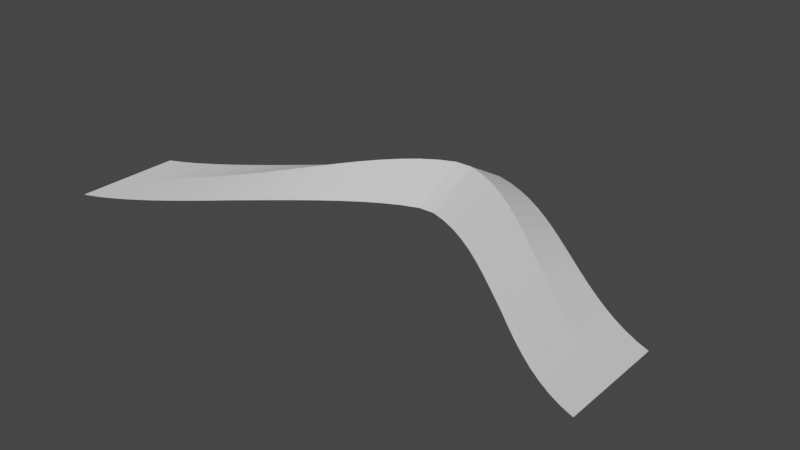# Source: untitled.blend  (saved by Blender 3.2.14; exported with 4.5.12 LTS)
import bpy
from mathutils import Matrix  # noqa: F401  (used for matrix-valued properties, if any)

bpy.ops.wm.read_factory_settings(use_empty=True)
scene = bpy.context.scene
scene.name = 'Scene'

# ---- world
world_world = bpy.data.worlds.new('World'); scene.world = world_world
world_world.use_nodes = True; world_world.node_tree.nodes.clear()
_N = world_world.node_tree.nodes; _L = world_world.node_tree.links
n0 = _N.new('ShaderNodeOutputWorld'); n0.name = 'World Output'; n0.location = (300, 300)
n1 = _N.new('ShaderNodeBackground'); n1.name = 'Background'; n1.location = (10, 300)
n1.inputs[0].default_value = (0.05088, 0.05088, 0.05088, 1.0)
_L.new(n1.outputs[0], n0.inputs[0])
n0.is_active_output = True
world_world.color = (0.05088, 0.05088, 0.05088)
world_world.use_sun_shadow = False
world_world.sun_shadow_jitter_overblur = 0.0

# ---- meshes
me_mesh_005 = bpy.data.meshes.new('Mesh.005')
me_mesh_005.from_pydata([(-75.0, 23.07, 8.366), (-71.37, 23.07, 6.92), (-67.62, 23.07, 5.039), (-63.77, 23.07, 2.74), (-59.81, 23.07, 0.04739), (-55.76, 23.07, -3.003), (-51.62, 23.07, -6.369), (-47.4, 23.07, -9.999), (-43.11, 23.07, -13.8), (-38.75, 23.07, -17.49), (-34.33, 23.07, -21.23), (-29.86, 23.07, -24.95), (-25.34, 23.07, -28.56), (-20.79, 23.07, -31.98), (-16.2, 23.07, -35.11), (-11.59, 23.07, -37.88), (-6.96, 23.07, -40.17), (-2.321, 23.07, -41.9), (2.321, 23.07, -41.9), (6.96, 23.07, -40.17), (11.59, 23.07, -37.88), (16.2, 23.07, -35.11), (20.79, 23.07, -31.98), (25.34, 23.07, -28.56), (29.86, 23.07, -24.95), (34.33, 23.07, -21.23), (38.75, 23.07, -17.49), (43.11, 23.07, -13.8), (47.4, 23.07, -9.999), (51.62, 23.07, -6.369), (55.76, 23.07, -3.003), (59.81, 23.07, 0.04739), (63.77, 23.07, 2.74), (67.62, 23.07, 5.039), (71.37, 23.07, 6.92), (75.0, 23.07, 8.366), (-75.0, 23.07, 8.366), (-71.37, 23.07, 6.92), (-67.62, 23.07, 5.039), (-63.77, 23.07, 2.74), (-59.81, 23.07, 0.04739), (-55.76, 23.07, -3.003), (-51.62, 23.07, -6.369), (-47.4, 23.07, -9.999), (-43.11, 23.07, -13.8), (-38.75, 23.07, -17.49), (-34.33, 23.07, -21.23), (-29.86, 23.07, -24.95), (-25.34, 23.07, -28.56), (-20.79, 23.07, -31.98), (-16.2, 23.07, -35.11), (-11.59, 23.07, -37.88), (-6.96, 23.07, -40.17), (-2.321, 23.07, -41.9), (2.321, 23.07, -41.9), (6.96, 23.07, -40.17), (11.59, 23.07, -37.88), (16.2, 23.07, -35.11), (20.79, 23.07, -31.98), (25.34, 23.07, -28.56), (29.86, 23.07, -24.95), (34.33, 23.07, -21.23), (38.75, 23.07, -17.49), (43.11, 23.07, -13.8), (47.4, 23.07, -9.999), (51.62, 23.07, -6.369), (55.76, 23.07, -3.003), (59.81, 23.07, 0.04739), (63.77, 23.07, 2.74), (67.62, 23.07, 5.039), (71.37, 23.07, 6.92), (75.0, 23.07, 8.366), (29.86, 23.07, -54.44), (25.34, 23.07, -58.04), (-29.86, 23.07, -54.44), (-34.33, 23.07, -50.69), (34.33, 23.07, -50.69), (-25.34, 23.07, -58.04), (38.75, 23.07, -46.88), (-20.79, 23.07, -61.41), (43.11, 23.07, -43.08), (-16.2, 23.07, -64.48), (-71.37, 23.07, -22.05), (-75.0, 23.07, -20.41), (47.4, 23.07, -39.35), (-11.59, 23.07, -67.14), (-67.62, 23.07, -24.1), (51.62, 23.07, -35.78), (-6.96, 23.07, -69.31), (-63.77, 23.07, -26.53), (55.76, 23.07, -32.42), (-2.321, 23.07, -70.92), (-59.81, 23.07, -29.32), (59.81, 23.07, -29.32), (2.321, 23.07, -70.92), (-55.76, 23.07, -32.42), (63.77, 23.07, -26.53), (6.96, 23.07, -69.31), (-51.62, 23.07, -35.78), (67.62, 23.07, -24.1), (11.59, 23.07, -67.14), (-47.4, 23.07, -39.35), (71.37, 23.07, -22.05), (16.2, 23.07, -64.48), (-43.11, 23.07, -43.08), (75.0, 23.07, -20.41), (20.79, 23.07, -61.41), (-38.75, 23.07, -46.88), (29.86, 28.02, -40.68), (-29.86, 28.02, -40.68), (34.33, 27.27, -37.02), (-25.34, 28.73, -44.25), (38.75, 26.54, -33.33), (-20.79, 29.36, -47.62), (43.11, 25.83, -29.68), (-16.2, 29.89, -50.71), (-71.37, 23.11, -8.835), (47.4, 25.2, -25.97), (-11.59, 30.3, -53.43), (-67.62, 23.27, -10.83), (51.62, 24.65, -22.41), (-6.96, 30.55, -55.68), (-63.77, 23.53, -13.22), (55.76, 24.23, -19.06), (-2.321, 30.65, -57.38), (-59.81, 23.92, -15.98), (59.81, 23.92, -15.98), (2.321, 30.65, -57.38), (-55.76, 24.23, -19.06), (63.77, 23.53, -13.22), (6.96, 30.55, -55.68), (-51.62, 24.65, -22.41), (67.62, 23.27, -10.83), (11.59, 30.3, -53.43), (-47.4, 25.2, -25.97), (71.37, 23.11, -8.835), (16.2, 29.89, -50.71), (-43.11, 25.83, -29.68), (75.0, 23.07, -7.272), (20.79, 29.36, -47.62), (-38.75, 26.54, -33.33), (25.34, 28.73, -44.25), (-34.33, 27.27, -37.02), (-75.0, 23.07, -7.272), (25.34, 17.4, -44.25), (-34.33, 18.86, -37.02), (-75.0, 23.07, -7.272), (29.86, 18.11, -40.68), (-29.86, 18.11, -40.68), (34.33, 18.86, -37.02), (-25.34, 17.4, -44.25), (38.75, 19.59, -33.33), (-20.79, 16.77, -47.62), (43.11, 20.3, -29.68), (-16.2, 16.24, -50.71), (-71.37, 23.02, -8.835), (47.4, 20.93, -25.97), (-11.59, 15.83, -53.43), (-67.62, 22.86, -10.83), (51.62, 21.48, -22.41), (-6.96, 15.58, -55.68), (-63.77, 22.6, -13.22), (55.76, 21.9, -19.06), (-2.321, 15.48, -57.38), (-59.81, 22.21, -15.98), (59.81, 22.21, -15.98), (2.321, 15.48, -57.38), (-55.76, 21.9, -19.06), (63.77, 22.6, -13.22), (6.96, 15.58, -55.68), (-51.62, 21.48, -22.41), (67.62, 22.86, -10.83), (11.59, 15.83, -53.43), (-47.4, 20.93, -25.97), (71.37, 23.02, -8.835), (16.2, 16.24, -50.71), (-43.11, 20.3, -29.68), (75.0, 23.07, -7.272), (20.79, 16.77, -47.62), (-38.75, 19.59, -33.33)], [], [(141, 59, 60, 108), (142, 46, 47, 109), (108, 60, 61, 110), (109, 47, 48, 111), (110, 61, 62, 112), (111, 48, 49, 113), (112, 62, 63, 114), (113, 49, 50, 115), (143, 36, 37, 116), (114, 63, 64, 117), (115, 50, 51, 118), (116, 37, 38, 119), (117, 64, 65, 120), (118, 51, 52, 121), (119, 38, 39, 122), (120, 65, 66, 123), (121, 52, 53, 124), (122, 39, 40, 125), (123, 66, 67, 126), (124, 53, 54, 127), (125, 40, 41, 128), (126, 67, 68, 129), (127, 54, 55, 130), (128, 41, 42, 131), (129, 68, 69, 132), (130, 55, 56, 133), (131, 42, 43, 134), (132, 69, 70, 135), (133, 56, 57, 136), (134, 43, 44, 137), (135, 70, 71, 138), (136, 57, 58, 139), (137, 44, 45, 140), (139, 58, 59, 141), (140, 45, 46, 142), (179, 107, 75, 145), (178, 106, 73, 144), (176, 104, 107, 179), (175, 103, 106, 178), (174, 102, 105, 177), (173, 101, 104, 176), (172, 100, 103, 175), (171, 99, 102, 174), (170, 98, 101, 173), (169, 97, 100, 172), (168, 96, 99, 171), (167, 95, 98, 170), (166, 94, 97, 169), (165, 93, 96, 168), (164, 92, 95, 167), (163, 91, 94, 166), (162, 90, 93, 165), (161, 89, 92, 164), (160, 88, 91, 163), (159, 87, 90, 162), (158, 86, 89, 161), (157, 85, 88, 160), (156, 84, 87, 159), (155, 82, 86, 158), (154, 81, 85, 157), (153, 80, 84, 156), (146, 83, 82, 155), (152, 79, 81, 154), (151, 78, 80, 153), (150, 77, 79, 152), (149, 76, 78, 151), (148, 74, 77, 150), (147, 72, 76, 149), (145, 75, 74, 148), (144, 73, 72, 147), (107, 140, 142, 75), (106, 139, 141, 73), (104, 137, 140, 107), (103, 136, 139, 106), (102, 135, 138, 105), (101, 134, 137, 104), (100, 133, 136, 103), (99, 132, 135, 102), (98, 131, 134, 101), (97, 130, 133, 100), (96, 129, 132, 99), (95, 128, 131, 98), (94, 127, 130, 97), (93, 126, 129, 96), (92, 125, 128, 95), (91, 124, 127, 94), (90, 123, 126, 93), (89, 122, 125, 92), (88, 121, 124, 91), (87, 120, 123, 90), (86, 119, 122, 89), (85, 118, 121, 88), (84, 117, 120, 87), (82, 116, 119, 86), (81, 115, 118, 85), (80, 114, 117, 84), (83, 143, 116, 82), (79, 113, 115, 81), (78, 112, 114, 80), (77, 111, 113, 79), (76, 110, 112, 78), (74, 109, 111, 77), (72, 108, 110, 76), (75, 142, 109, 74), (73, 141, 108, 72), (23, 144, 147, 24), (10, 145, 148, 11), (24, 147, 149, 25), (11, 148, 150, 12), (25, 149, 151, 26), (12, 150, 152, 13), (26, 151, 153, 27), (13, 152, 154, 14), (0, 146, 155, 1), (27, 153, 156, 28), (14, 154, 157, 15), (1, 155, 158, 2), (28, 156, 159, 29), (15, 157, 160, 16), (2, 158, 161, 3), (29, 159, 162, 30), (16, 160, 163, 17), (3, 161, 164, 4), (30, 162, 165, 31), (17, 163, 166, 18), (4, 164, 167, 5), (31, 165, 168, 32), (18, 166, 169, 19), (5, 167, 170, 6), (32, 168, 171, 33), (19, 169, 172, 20), (6, 170, 173, 7), (33, 171, 174, 34), (20, 172, 175, 21), (7, 173, 176, 8), (34, 174, 177, 35), (21, 175, 178, 22), (8, 176, 179, 9), (22, 178, 144, 23), (9, 179, 145, 10)])
me_mesh_005.polygons.foreach_set('use_smooth', [True] * 140)
_k = set([(1, 155), (2, 158), (3, 161), (4, 164), (5, 167), (6, 170), (7, 173), (8, 176), (9, 179), (10, 145), (11, 148), (12, 150), (13, 152), (14, 154), (17, 163), (18, 166), (21, 175), (22, 178), (23, 144), (24, 147), (25, 149), (26, 151), (27, 153), (28, 156), (29, 159), (30, 162), (31, 165), (32, 168), (33, 171), (34, 174), (37, 116), (38, 119), (39, 122), (40, 125), (41, 128), (42, 131), (43, 134), (44, 137), (45, 140), (46, 142), (47, 109), (48, 111), (49, 113), (50, 115), (53, 124), (54, 127), (57, 136), (58, 139), (59, 141), (60, 108), (61, 110), (62, 112), (63, 114), (64, 117), (65, 120), (66, 123), (67, 126), (68, 129), (69, 132), (70, 135), (72, 73), (72, 76), (72, 108), (72, 147), (73, 106), (73, 141), (73, 144), (74, 75), (74, 77), (74, 109), (74, 148), (75, 107), (75, 142), (75, 145), (76, 78), (76, 110), (76, 149), (77, 79), (77, 111), (77, 150), (78, 80), (78, 112), (78, 151), (79, 81), (79, 113), (79, 152), (80, 84), (80, 114), (80, 153), (81, 85), (81, 115), (81, 154), (82, 83), (82, 86), (82, 116), (82, 155), (84, 87), (84, 117), (84, 156), (85, 88), (85, 118), (85, 157), (86, 89), (86, 119), (86, 158), (87, 90), (87, 120), (87, 159), (88, 91), (88, 121), (88, 160), (89, 92), (89, 122), (89, 161), (90, 93), (90, 123), (90, 162), (91, 94), (91, 124), (91, 163), (92, 95), (92, 125), (92, 164), (93, 96), (93, 126), (93, 165), (94, 97), (94, 127), (94, 166), (95, 98), (95, 128), (95, 167), (96, 99), (96, 129), (96, 168), (97, 100), (97, 130), (97, 169), (98, 101), (98, 131), (98, 170), (99, 102), (99, 132), (99, 171), (100, 103), (100, 133), (100, 172), (101, 104), (101, 134), (101, 173), (102, 105), (102, 135), (102, 174), (103, 106), (103, 136), (103, 175), (104, 107), (104, 137), (104, 176), (106, 139), (106, 178), (107, 140), (107, 179), (108, 110), (108, 141), (109, 111), (109, 142), (110, 112), (111, 113), (112, 114), (113, 115), (114, 117), (115, 118), (117, 120), (118, 121), (119, 122), (120, 123), (121, 124), (122, 125), (123, 126), (124, 127), (125, 128), (126, 129), (127, 130), (128, 131), (129, 132), (130, 133), (131, 134), (133, 136), (134, 137), (136, 139), (137, 140), (139, 141), (140, 142), (144, 147), (144, 178), (145, 148), (145, 179), (147, 149), (148, 150), (149, 151), (150, 152), (151, 153), (152, 154), (153, 156), (154, 157), (156, 159), (157, 160), (158, 161), (159, 162), (160, 163), (161, 164), (162, 165), (163, 166), (164, 167), (165, 168), (166, 169), (167, 170), (168, 171), (169, 172), (170, 173), (172, 175), (173, 176), (175, 178), (176, 179)])
me_mesh_005.attributes.new('sharp_edge', 'BOOLEAN', 'EDGE').data.foreach_set('value', [ (min(e.vertices), max(e.vertices)) in _k for e in me_mesh_005.edges])
_uv = me_mesh_005.uv_layers.new(name='UVMap')
_uv.uv.foreach_set('vector', [0.4286, 0.3119, 0.4013, 0.06352, 0.3806, 0.05473, 0.4111, 0.3045, 0.6024, 0.2972, 0.6353, 0.04569, 0.6143, 0.05301, 0.5837, 0.3031, 0.4111, 0.3045, 0.3806, 0.05473, 0.3596, 0.04719, 0.3924, 0.2986, 0.5837, 0.3031, 0.6143, 0.05301, 0.5936, 0.0616, 0.5662, 0.3105, 0.3924, 0.2986, 0.3596, 0.04719, 0.3387, 0.04046, 0.3728, 0.2941, 0.5662, 0.3105, 0.5936, 0.0616, 0.5735, 0.07198, 0.5503, 0.3194, 0.3728, 0.2941, 0.3387, 0.04046, 0.318, 0.0342, 0.3527, 0.2902, 0.5503, 0.3194, 0.5735, 0.07198, 0.5545, 0.08442, 0.536, 0.3295, 0.7842, 0.2816, 0.8136, 0.02946, 0.8003, 0.01495, 0.7706, 0.2704, 0.3527, 0.2902, 0.318, 0.0342, 0.2974, 0.0245, 0.3321, 0.284, 0.536, 0.3295, 0.5545, 0.08442, 0.5365, 0.09898, 0.5234, 0.3403, 0.7706, 0.2704, 0.8003, 0.01495, 0.7859, 0.006173, 0.7556, 0.265, 0.3321, 0.284, 0.2974, 0.0245, 0.2777, 0.01547, 0.3117, 0.2777, 0.5234, 0.3403, 0.5365, 0.09898, 0.5199, 0.1151, 0.5121, 0.3515, 0.7556, 0.265, 0.7859, 0.006173, 0.7704, 0.002628, 0.7393, 0.2641, 0.3117, 0.2777, 0.2777, 0.01547, 0.2589, 0.008252, 0.292, 0.2718, 0.5121, 0.3515, 0.5199, 0.1151, 0.5043, 0.1319, 0.5021, 0.3625, 0.7393, 0.2641, 0.7704, 0.002628, 0.7538, 0.0035, 0.7217, 0.2665, 0.292, 0.2718, 0.2589, 0.008252, 0.2412, 0.003693, 0.2732, 0.267, 0.5021, 0.3625, 0.5043, 0.1319, 0.4901, 0.1338, 0.4926, 0.3625, 0.7217, 0.2665, 0.7538, 0.0035, 0.7361, 0.007856, 0.7029, 0.2711, 0.2732, 0.267, 0.2412, 0.003693, 0.2246, 0.002628, 0.2556, 0.2644, 0.4926, 0.3625, 0.4901, 0.1338, 0.4747, 0.1173, 0.4826, 0.3518, 0.7029, 0.2711, 0.7361, 0.007856, 0.7174, 0.01486, 0.6832, 0.2769, 0.2556, 0.2644, 0.2246, 0.002628, 0.2091, 0.00599, 0.2393, 0.2651, 0.4826, 0.3518, 0.4747, 0.1173, 0.4581, 0.1012, 0.4714, 0.341, 0.6832, 0.2769, 0.7174, 0.01486, 0.6976, 0.02367, 0.6628, 0.283, 0.2393, 0.2651, 0.2091, 0.00599, 0.1947, 0.01459, 0.2244, 0.2703, 0.4714, 0.341, 0.4581, 0.1012, 0.4403, 0.08661, 0.4587, 0.3305, 0.6628, 0.283, 0.6976, 0.02367, 0.677, 0.03315, 0.6422, 0.289, 0.2244, 0.2703, 0.1947, 0.01459, 0.1814, 0.02894, 0.2107, 0.2813, 0.4587, 0.3305, 0.4403, 0.08661, 0.4213, 0.07406, 0.4445, 0.3206, 0.6422, 0.289, 0.677, 0.03315, 0.6563, 0.03918, 0.622, 0.2928, 0.4445, 0.3206, 0.4213, 0.07406, 0.4013, 0.06352, 0.4286, 0.3119, 0.622, 0.2928, 0.6563, 0.03918, 0.6353, 0.04569, 0.6024, 0.2972, 0.622, 0.7059, 0.5948, 0.4994, 0.5774, 0.4994, 0.6024, 0.7014, 0.4445, 0.6806, 0.46, 0.5003, 0.4476, 0.5005, 0.4286, 0.6895, 0.6421, 0.7098, 0.6135, 0.4994, 0.5948, 0.4994, 0.622, 0.7059, 0.4588, 0.6705, 0.4708, 0.5001, 0.46, 0.5003, 0.4445, 0.6806, 0.2243, 0.7296, 0.2487, 0.5001, 0.2339, 0.5, 0.2106, 0.7184, 0.6628, 0.716, 0.633, 0.4994, 0.6135, 0.4994, 0.6421, 0.7098, 0.4715, 0.6597, 0.4799, 0.4999, 0.4708, 0.5001, 0.4588, 0.6705, 0.2392, 0.735, 0.2652, 0.5002, 0.2487, 0.5001, 0.2243, 0.7296, 0.6831, 0.7223, 0.6531, 0.4995, 0.633, 0.4994, 0.6628, 0.716, 0.4827, 0.6485, 0.4877, 0.4997, 0.4799, 0.4999, 0.4715, 0.6597, 0.2555, 0.7359, 0.2831, 0.5003, 0.2652, 0.5002, 0.2392, 0.735, 0.7028, 0.7282, 0.6731, 0.4996, 0.6531, 0.4995, 0.6831, 0.7223, 0.4927, 0.6375, 0.4944, 0.4994, 0.4877, 0.4997, 0.4827, 0.6485, 0.2732, 0.7335, 0.3021, 0.5004, 0.2831, 0.5003, 0.2555, 0.7359, 0.7216, 0.733, 0.6928, 0.4996, 0.6731, 0.4996, 0.7028, 0.7282, 0.5023, 0.6375, 0.5004, 0.5006, 0.4944, 0.4994, 0.4927, 0.6375, 0.2919, 0.7289, 0.3217, 0.5004, 0.3021, 0.5004, 0.2732, 0.7335, 0.7392, 0.7356, 0.7117, 0.4997, 0.6928, 0.4996, 0.7216, 0.733, 0.5123, 0.6482, 0.5071, 0.5003, 0.5004, 0.5006, 0.5023, 0.6375, 0.3116, 0.7231, 0.3418, 0.5005, 0.3217, 0.5004, 0.2919, 0.7289, 0.7556, 0.7349, 0.7296, 0.4998, 0.7117, 0.4997, 0.7392, 0.7356, 0.5235, 0.659, 0.5149, 0.5001, 0.5071, 0.5003, 0.5123, 0.6482, 0.332, 0.717, 0.3618, 0.5006, 0.3418, 0.5005, 0.3116, 0.7231, 0.7705, 0.7297, 0.7461, 0.4999, 0.7296, 0.4998, 0.7556, 0.7349, 0.5361, 0.6695, 0.5241, 0.4999, 0.5149, 0.5001, 0.5235, 0.659, 0.3527, 0.711, 0.3813, 0.5006, 0.3618, 0.5006, 0.332, 0.717, 0.7841, 0.7187, 0.761, 0.5, 0.7461, 0.4999, 0.7705, 0.7297, 0.5504, 0.6794, 0.5348, 0.4997, 0.5241, 0.4999, 0.5361, 0.6695, 0.3728, 0.7072, 0.4, 0.5006, 0.3813, 0.5006, 0.3527, 0.711, 0.5663, 0.6881, 0.5473, 0.4995, 0.5348, 0.4997, 0.5504, 0.6794, 0.3924, 0.7028, 0.4175, 0.5006, 0.4, 0.5006, 0.3728, 0.7072, 0.5837, 0.6955, 0.5615, 0.4994, 0.5473, 0.4995, 0.5663, 0.6881, 0.4111, 0.6969, 0.4334, 0.5006, 0.4175, 0.5006, 0.3924, 0.7028, 0.6024, 0.7014, 0.5774, 0.4994, 0.5615, 0.4994, 0.5837, 0.6955, 0.4286, 0.6895, 0.4476, 0.5005, 0.4334, 0.5006, 0.4111, 0.6969, 0.5948, 0.4994, 0.622, 0.2928, 0.6024, 0.2972, 0.5774, 0.4994, 0.46, 0.5003, 0.4445, 0.3206, 0.4286, 0.3119, 0.4476, 0.5005, 0.6135, 0.4994, 0.6422, 0.289, 0.622, 0.2928, 0.5948, 0.4994, 0.4708, 0.5001, 0.4587, 0.3305, 0.4445, 0.3206, 0.46, 0.5003, 0.2487, 0.5001, 0.2244, 0.2703, 0.2107, 0.2813, 0.2339, 0.5, 0.633, 0.4994, 0.6628, 0.283, 0.6422, 0.289, 0.6135, 0.4994, 0.4799, 0.4999, 0.4714, 0.341, 0.4587, 0.3305, 0.4708, 0.5001, 0.2652, 0.5002, 0.2393, 0.2651, 0.2244, 0.2703, 0.2487, 0.5001, 0.6531, 0.4995, 0.6832, 0.2769, 0.6628, 0.283, 0.633, 0.4994, 0.4877, 0.4997, 0.4826, 0.3518, 0.4714, 0.341, 0.4799, 0.4999, 0.2831, 0.5003, 0.2556, 0.2644, 0.2393, 0.2651, 0.2652, 0.5002, 0.6731, 0.4996, 0.7029, 0.2711, 0.6832, 0.2769, 0.6531, 0.4995, 0.4944, 0.4994, 0.4926, 0.3625, 0.4826, 0.3518, 0.4877, 0.4997, 0.3021, 0.5004, 0.2732, 0.267, 0.2556, 0.2644, 0.2831, 0.5003, 0.6928, 0.4996, 0.7217, 0.2665, 0.7029, 0.2711, 0.6731, 0.4996, 0.5004, 0.5006, 0.5021, 0.3625, 0.4926, 0.3625, 0.4944, 0.4994, 0.3217, 0.5004, 0.292, 0.2718, 0.2732, 0.267, 0.3021, 0.5004, 0.7117, 0.4997, 0.7393, 0.2641, 0.7217, 0.2665, 0.6928, 0.4996, 0.5071, 0.5003, 0.5121, 0.3515, 0.5021, 0.3625, 0.5004, 0.5006, 0.3418, 0.5005, 0.3117, 0.2777, 0.292, 0.2718, 0.3217, 0.5004, 0.7296, 0.4998, 0.7556, 0.265, 0.7393, 0.2641, 0.7117, 0.4997, 0.5149, 0.5001, 0.5234, 0.3403, 0.5121, 0.3515, 0.5071, 0.5003, 0.3618, 0.5006, 0.3321, 0.284, 0.3117, 0.2777, 0.3418, 0.5005, 0.7461, 0.4999, 0.7706, 0.2704, 0.7556, 0.265, 0.7296, 0.4998, 0.5241, 0.4999, 0.536, 0.3295, 0.5234, 0.3403, 0.5149, 0.5001, 0.3813, 0.5006, 0.3527, 0.2902, 0.3321, 0.284, 0.3618, 0.5006, 0.761, 0.5, 0.7842, 0.2816, 0.7706, 0.2704, 0.7461, 0.4999, 0.5348, 0.4997, 0.5503, 0.3194, 0.536, 0.3295, 0.5241, 0.4999, 0.4, 0.5006, 0.3728, 0.2941, 0.3527, 0.2902, 0.3813, 0.5006, 0.5473, 0.4995, 0.5662, 0.3105, 0.5503, 0.3194, 0.5348, 0.4997, 0.4175, 0.5006, 0.3924, 0.2986, 0.3728, 0.2941, 0.4, 0.5006, 0.5615, 0.4994, 0.5837, 0.3031, 0.5662, 0.3105, 0.5473, 0.4995, 0.4334, 0.5006, 0.4111, 0.3045, 0.3924, 0.2986, 0.4175, 0.5006, 0.5774, 0.4994, 0.6024, 0.2972, 0.5837, 0.3031, 0.5615, 0.4994, 0.4476, 0.5005, 0.4286, 0.3119, 0.4111, 0.3045, 0.4334, 0.5006, 0.4012, 0.9384, 0.4286, 0.6895, 0.4111, 0.6969, 0.3806, 0.947, 0.6352, 0.9528, 0.6024, 0.7014, 0.5837, 0.6955, 0.6142, 0.9453, 0.3806, 0.947, 0.4111, 0.6969, 0.3924, 0.7028, 0.3595, 0.9543, 0.6142, 0.9453, 0.5837, 0.6955, 0.5663, 0.6881, 0.5935, 0.9365, 0.3595, 0.9543, 0.3924, 0.7028, 0.3728, 0.7072, 0.3385, 0.9608, 0.5935, 0.9365, 0.5663, 0.6881, 0.5504, 0.6794, 0.5735, 0.9259, 0.3385, 0.9608, 0.3728, 0.7072, 0.3527, 0.711, 0.3179, 0.9668, 0.5735, 0.9259, 0.5504, 0.6794, 0.5361, 0.6695, 0.5545, 0.9134, 0.8134, 0.9711, 0.7841, 0.7187, 0.7705, 0.7297, 0.8001, 0.9854, 0.3179, 0.9668, 0.3527, 0.711, 0.332, 0.717, 0.2973, 0.9763, 0.5545, 0.9134, 0.5361, 0.6695, 0.5235, 0.659, 0.5367, 0.8988, 0.8001, 0.9854, 0.7705, 0.7297, 0.7556, 0.7349, 0.7857, 0.994, 0.2973, 0.9763, 0.332, 0.717, 0.3116, 0.7231, 0.2775, 0.9851, 0.5367, 0.8988, 0.5235, 0.659, 0.5123, 0.6482, 0.5201, 0.8827, 0.7857, 0.994, 0.7556, 0.7349, 0.7392, 0.7356, 0.7702, 0.9974, 0.2775, 0.9851, 0.3116, 0.7231, 0.2919, 0.7289, 0.2587, 0.9921, 0.5201, 0.8827, 0.5123, 0.6482, 0.5023, 0.6375, 0.5048, 0.8662, 0.7702, 0.9974, 0.7392, 0.7356, 0.7216, 0.733, 0.7536, 0.9963, 0.2587, 0.9921, 0.2919, 0.7289, 0.2732, 0.7335, 0.241, 0.9965, 0.5048, 0.8662, 0.5023, 0.6375, 0.4927, 0.6375, 0.4905, 0.8681, 0.7536, 0.9963, 0.7216, 0.733, 0.7028, 0.7282, 0.7359, 0.9917, 0.241, 0.9965, 0.2732, 0.7335, 0.2555, 0.7359, 0.2244, 0.9974, 0.4905, 0.8681, 0.4927, 0.6375, 0.4827, 0.6485, 0.475, 0.8849, 0.7359, 0.9917, 0.7028, 0.7282, 0.6831, 0.7223, 0.7172, 0.9845, 0.2244, 0.9974, 0.2555, 0.7359, 0.2392, 0.735, 0.2089, 0.9938, 0.475, 0.8849, 0.4827, 0.6485, 0.4715, 0.6597, 0.4583, 0.901, 0.7172, 0.9845, 0.6831, 0.7223, 0.6628, 0.716, 0.6974, 0.9755, 0.2089, 0.9938, 0.2392, 0.735, 0.2243, 0.7296, 0.1945, 0.985, 0.4583, 0.901, 0.4715, 0.6597, 0.4588, 0.6705, 0.4404, 0.9156, 0.6974, 0.9755, 0.6628, 0.716, 0.6421, 0.7098, 0.6768, 0.9658, 0.1945, 0.985, 0.2243, 0.7296, 0.2106, 0.7184, 0.1812, 0.9705, 0.4404, 0.9156, 0.4588, 0.6705, 0.4445, 0.6806, 0.4213, 0.928, 0.6768, 0.9658, 0.6421, 0.7098, 0.622, 0.7059, 0.6562, 0.9595, 0.4213, 0.928, 0.4445, 0.6806, 0.4286, 0.6895, 0.4012, 0.9384, 0.6562, 0.9595, 0.622, 0.7059, 0.6024, 0.7014, 0.6352, 0.9528])
me_mesh_005.update()
me_mesh_005.normals_split_custom_set([tuple(v) for v in zip(*[iter([-0.177, 0.9325, 0.3149, -0.177, 0.9325, 0.3149, -0.177, 0.9325, 0.3149, -0.177, 0.9325, 0.3149, 0.149, 0.9496, 0.2759, 0.149, 0.9496, 0.2759, 0.149, 0.9496, 0.2759, 0.149, 0.9496, 0.2759, -0.149, 0.9496, 0.2759, -0.149, 0.9496, 0.2759, -0.149, 0.9496, 0.2759, -0.149, 0.9496, 0.2759, 0.177, 0.9325, 0.3149, 0.177, 0.9325, 0.3149, 0.177, 0.9325, 0.3149, 0.177, 0.9325, 0.3149, -0.1162, 0.9652, 0.2343, -0.1162, 0.9652, 0.2343, -0.1162, 0.9652, 0.2343, -0.1162, 0.9652, 0.2343, 0.1969, 0.916, 0.3496, 0.1969, 0.916, 0.3496, 0.1969, 0.916, 0.3496, 0.1969, 0.916, 0.3496, -0.08326, 0.9778, 0.1923, -0.08326, 0.9778, 0.1923, -0.08326, 0.9778, 0.1923, -0.08326, 0.9778, 0.1923, 0.2049, 0.9024, 0.3791, 0.2049, 0.9024, 0.3791, 0.2049, 0.9024, 0.3791, 0.2049, 0.9024, 0.3791, -0.005683, 1.0, -0.001085, -0.00602, 1.0, 0.00154, -0.00602, 1.0, 0.00154, -0.007808, 1.0, 0.0007944, -0.05958, 0.9866, 0.1518, -0.05958, 0.9866, 0.1518, -0.05958, 0.9866, 0.1518, -0.05958, 0.9866, 0.1518, 0.2004, 0.893, 0.403, 0.2004, 0.893, 0.403, 0.1925, 0.8899, 0.4136, 0.1897, 0.8919, 0.4105, -0.01878, 0.9998, -0.005354, -0.01634, 0.9998, 0.007898, -0.01634, 0.9998, 0.007898, -0.02308, 0.9997, 0.003813, -0.03463, 0.9927, 0.1154, -0.03463, 0.9927, 0.1154, -0.03463, 0.9927, 0.1154, -0.03463, 0.9927, 0.1154, 0.1897, 0.8919, 0.4105, 0.1925, 0.8899, 0.4136, 0.1652, 0.8891, 0.4269, 0.1669, 0.889, 0.4264, -0.02182, 0.9995, 0.02104, -0.02182, 0.9995, 0.02104, -0.02182, 0.9995, 0.02104, -0.02182, 0.9995, 0.02104, -0.01768, 0.9962, 0.08537, -0.01768, 0.9962, 0.08537, -0.01768, 0.9962, 0.08537, -0.01768, 0.9962, 0.08537, 0.1669, 0.889, 0.4264, 0.1652, 0.8891, 0.4269, 0.1503, 0.8891, 0.4323, 0.1503, 0.8891, 0.4323, -0.01983, 0.999, 0.04119, -0.01983, 0.999, 0.04119, -0.01983, 0.999, 0.04119, -0.01983, 0.999, 0.04119, -0.009085, 0.998, 0.06257, -0.009085, 0.998, 0.06257, -0.009085, 0.998, 0.06257, -0.009085, 0.998, 0.06257, 0.0, 0.898, 0.44, 0.0, 0.898, 0.44, 0.0, 0.898, 0.44, 0.0, 0.898, 0.44, 0.009085, 0.998, 0.06257, 0.009085, 0.998, 0.06257, 0.009085, 0.998, 0.06257, 0.009085, 0.998, 0.06257, 0.01983, 0.999, 0.04119, 0.01983, 0.999, 0.04119, 0.01983, 0.999, 0.04119, 0.01983, 0.999, 0.04119, -0.1503, 0.8891, 0.4323, -0.1503, 0.8891, 0.4323, -0.1652, 0.8891, 0.4269, -0.1669, 0.889, 0.4264, 0.01768, 0.9962, 0.08537, 0.01768, 0.9962, 0.08537, 0.01768, 0.9962, 0.08537, 0.01768, 0.9962, 0.08537, 0.02182, 0.9995, 0.02104, 0.02182, 0.9995, 0.02104, 0.02182, 0.9995, 0.02104, 0.02182, 0.9995, 0.02104, -0.1669, 0.889, 0.4264, -0.1652, 0.8891, 0.4269, -0.1925, 0.8899, 0.4136, -0.1897, 0.8919, 0.4105, 0.03463, 0.9927, 0.1154, 0.03463, 0.9927, 0.1154, 0.03463, 0.9927, 0.1154, 0.03463, 0.9927, 0.1154, 0.02307, 0.9997, 0.003813, 0.01634, 0.9998, 0.007898, 0.01634, 0.9998, 0.007898, 0.01877, 0.9998, -0.005354, -0.1897, 0.8919, 0.4105, -0.1925, 0.8899, 0.4136, -0.2004, 0.893, 0.403, -0.2004, 0.893, 0.403, 0.05958, 0.9866, 0.1518, 0.05958, 0.9866, 0.1518, 0.05958, 0.9866, 0.1518, 0.05958, 0.9866, 0.1518, 0.007782, 1.0, 0.0007538, 0.00602, 1.0, 0.00154, 0.00602, 1.0, 0.00154, 0.005683, 1.0, -0.001085, -0.2049, 0.9024, 0.3791, -0.2049, 0.9024, 0.3791, -0.2049, 0.9024, 0.3791, -0.2049, 0.9024, 0.3791, 0.08326, 0.9778, 0.1923, 0.08326, 0.9778, 0.1923, 0.08326, 0.9778, 0.1923, 0.08326, 0.9778, 0.1923, -0.1969, 0.916, 0.3496, -0.1969, 0.916, 0.3496, -0.1969, 0.916, 0.3496, -0.1969, 0.916, 0.3496, 0.1162, 0.9652, 0.2343, 0.1162, 0.9652, 0.2343, 0.1162, 0.9652, 0.2343, 0.1162, 0.9652, 0.2343, -0.2968, -0.9191, -0.2593, -0.2968, -0.9191, -0.2593, -0.2968, -0.9191, -0.2593, -0.2968, -0.9191, -0.2593, 0.3374, -0.8637, -0.3744, 0.3374, -0.8637, -0.3744, 0.3374, -0.8637, -0.3744, 0.3374, -0.8637, -0.3744, -0.2617, -0.9402, -0.2178, -0.2617, -0.9402, -0.2178, -0.2617, -0.9402, -0.2178, -0.2617, -0.9402, -0.2178, 0.3225, -0.8546, -0.407, 0.3225, -0.8546, -0.407, 0.3225, -0.8546, -0.407, 0.3225, -0.8546, -0.407, 0.007807, -1.0, 0.0007951, 0.007468, -1.0, -0.001835, 0.007468, -1.0, -0.001835, 0.005657, -1.0, -0.001125, -0.2233, -0.9588, -0.1755, -0.2233, -0.9588, -0.1755, -0.2233, -0.9588, -0.1755, -0.2233, -0.9588, -0.1755, 0.2914, -0.8516, -0.4358, 0.2914, -0.8516, -0.4358, 0.2914, -0.8516, -0.4358, 0.2914, -0.8516, -0.4358, 0.02308, -0.9997, 0.003813, 0.02551, -0.9996, -0.00943, 0.02551, -0.9996, -0.00943, 0.01878, -0.9998, -0.005354, -0.1772, -0.9748, -0.1355, -0.1772, -0.9748, -0.1355, -0.1772, -0.9748, -0.1355, -0.1772, -0.9748, -0.1355, 0.2435, -0.854, -0.4597, 0.2435, -0.854, -0.4597, 0.2435, -0.854, -0.4597, 0.2435, -0.854, -0.4597, 0.05037, -0.9984, -0.02517, 0.05037, -0.9984, -0.02517, 0.05037, -0.9984, -0.02517, 0.05037, -0.9984, -0.02517, -0.1333, -0.9859, -0.1014, -0.1333, -0.9859, -0.1014, -0.1333, -0.9859, -0.1014, -0.1333, -0.9859, -0.1014, 0.1791, -0.8604, -0.4771, 0.1791, -0.8604, -0.4771, 0.1791, -0.8604, -0.4771, 0.1791, -0.8604, -0.4771, 0.08255, -0.9954, -0.04927, 0.08255, -0.9954, -0.04927, 0.08255, -0.9954, -0.04927, 0.08255, -0.9954, -0.04927, -0.09501, -0.9927, -0.07477, -0.09501, -0.9927, -0.07477, -0.09501, -0.9927, -0.07477, -0.09501, -0.9927, -0.07477, 0.0, -0.8725, -0.4886, 0.0, -0.8725, -0.4886, 0.0, -0.8725, -0.4886, 0.0, -0.8725, -0.4886, 0.09501, -0.9927, -0.07477, 0.09501, -0.9927, -0.07477, 0.09501, -0.9927, -0.07477, 0.09501, -0.9927, -0.07477, -0.08255, -0.9954, -0.04927, -0.08255, -0.9954, -0.04927, -0.08255, -0.9954, -0.04927, -0.08255, -0.9954, -0.04927, -0.1791, -0.8604, -0.4771, -0.1791, -0.8604, -0.4771, -0.1791, -0.8604, -0.4771, -0.1791, -0.8604, -0.4771, 0.1333, -0.9859, -0.1014, 0.1333, -0.9859, -0.1014, 0.1333, -0.9859, -0.1014, 0.1333, -0.9859, -0.1014, -0.05037, -0.9984, -0.02517, -0.05037, -0.9984, -0.02517, -0.05037, -0.9984, -0.02517, -0.05037, -0.9984, -0.02517, -0.2435, -0.854, -0.4597, -0.2435, -0.854, -0.4597, -0.2435, -0.854, -0.4597, -0.2435, -0.854, -0.4597, 0.1772, -0.9748, -0.1355, 0.1772, -0.9748, -0.1355, 0.1772, -0.9748, -0.1355, 0.1772, -0.9748, -0.1355, -0.01878, -0.9998, -0.005353, -0.02551, -0.9996, -0.00943, -0.02551, -0.9996, -0.00943, -0.02308, -0.9997, 0.003814, -0.2914, -0.8516, -0.4358, -0.2914, -0.8516, -0.4358, -0.2914, -0.8516, -0.4358, -0.2914, -0.8516, -0.4358, 0.2233, -0.9588, -0.1755, 0.2233, -0.9588, -0.1755, 0.2233, -0.9588, -0.1755, 0.2233, -0.9588, -0.1755, -0.005657, -1.0, -0.001125, -0.007467, -1.0, -0.001836, -0.007467, -1.0, -0.001836, -0.007808, -1.0, 0.0007945, -0.3225, -0.8546, -0.407, -0.3225, -0.8546, -0.407, -0.3225, -0.8546, -0.407, -0.3225, -0.8546, -0.407, 0.2617, -0.9402, -0.2178, 0.2617, -0.9402, -0.2178, 0.2617, -0.9402, -0.2178, 0.2617, -0.9402, -0.2178, -0.3374, -0.8637, -0.3744, -0.3374, -0.8637, -0.3744, -0.3374, -0.8637, -0.3744, -0.3374, -0.8637, -0.3744, 0.2968, -0.9191, -0.2593, 0.2968, -0.9191, -0.2593, 0.2968, -0.9191, -0.2593, 0.2968, -0.9191, -0.2593, -0.3374, -0.8784, -0.3384, -0.3374, -0.8784, -0.3384, -0.3374, -0.8784, -0.3384, -0.3374, -0.8784, -0.3384, 0.3232, -0.8976, -0.2997, 0.3232, -0.8976, -0.2997, 0.3232, -0.8976, -0.2997, 0.3232, -0.8976, -0.2997, -0.3232, -0.8976, -0.2997, -0.3232, -0.8976, -0.2997, -0.3232, -0.8976, -0.2997, -0.3232, -0.8976, -0.2997, 0.3374, -0.8784, -0.3384, 0.3374, -0.8784, -0.3384, 0.3374, -0.8784, -0.3384, 0.3374, -0.8784, -0.3384, -0.2968, 0.9191, -0.2593, -0.2968, 0.9191, -0.2593, -0.2968, 0.9191, -0.2593, -0.2968, 0.9191, -0.2593, 0.3374, 0.8637, -0.3744, 0.3374, 0.8637, -0.3744, 0.3374, 0.8637, -0.3744, 0.3374, 0.8637, -0.3744, -0.2617, 0.9402, -0.2178, -0.2617, 0.9402, -0.2178, -0.2617, 0.9402, -0.2178, -0.2617, 0.9402, -0.2178, 0.3225, 0.8546, -0.407, 0.3225, 0.8546, -0.407, 0.3225, 0.8546, -0.407, 0.3225, 0.8546, -0.407, 0.007467, 1.0, -0.001836, 0.007782, 1.0, 0.0007538, 0.005683, 1.0, -0.001085, 0.007467, 1.0, -0.001836, -0.2233, 0.9588, -0.1755, -0.2233, 0.9588, -0.1755, -0.2233, 0.9588, -0.1755, -0.2233, 0.9588, -0.1755, 0.2914, 0.8516, -0.4358, 0.2914, 0.8516, -0.4358, 0.2914, 0.8516, -0.4358, 0.2914, 0.8516, -0.4358, 0.02551, 0.9996, -0.00943, 0.02307, 0.9997, 0.003813, 0.01877, 0.9998, -0.005354, 0.02551, 0.9996, -0.00943, -0.1772, 0.9748, -0.1355, -0.1772, 0.9748, -0.1355, -0.1772, 0.9748, -0.1355, -0.1772, 0.9748, -0.1355, 0.2435, 0.854, -0.4597, 0.2435, 0.854, -0.4597, 0.2435, 0.854, -0.4597, 0.2435, 0.854, -0.4597, 0.05037, 0.9984, -0.02517, 0.05037, 0.9984, -0.02517, 0.05037, 0.9984, -0.02517, 0.05037, 0.9984, -0.02517, -0.1333, 0.9859, -0.1014, -0.1333, 0.9859, -0.1014, -0.1333, 0.9859, -0.1014, -0.1333, 0.9859, -0.1014, 0.1791, 0.8604, -0.4771, 0.1791, 0.8604, -0.4771, 0.1791, 0.8604, -0.4771, 0.1791, 0.8604, -0.4771, 0.08255, 0.9954, -0.04927, 0.08255, 0.9954, -0.04927, 0.08255, 0.9954, -0.04927, 0.08255, 0.9954, -0.04927, -0.09501, 0.9927, -0.07477, -0.09501, 0.9927, -0.07477, -0.09501, 0.9927, -0.07477, -0.09501, 0.9927, -0.07477, 0.0, 0.8725, -0.4886, 0.0, 0.8725, -0.4886, 0.0, 0.8725, -0.4886, 0.0, 0.8725, -0.4886, 0.09501, 0.9927, -0.07477, 0.09501, 0.9927, -0.07477, 0.09501, 0.9927, -0.07477, 0.09501, 0.9927, -0.07477, -0.08255, 0.9954, -0.04927, -0.08255, 0.9954, -0.04927, -0.08255, 0.9954, -0.04927, -0.08255, 0.9954, -0.04927, -0.1791, 0.8604, -0.4771, -0.1791, 0.8604, -0.4771, -0.1791, 0.8604, -0.4771, -0.1791, 0.8604, -0.4771, 0.1333, 0.9859, -0.1014, 0.1333, 0.9859, -0.1014, 0.1333, 0.9859, -0.1014, 0.1333, 0.9859, -0.1014, -0.05037, 0.9984, -0.02517, -0.05037, 0.9984, -0.02517, -0.05037, 0.9984, -0.02517, -0.05037, 0.9984, -0.02517, -0.2435, 0.854, -0.4597, -0.2435, 0.854, -0.4597, -0.2435, 0.854, -0.4597, -0.2435, 0.854, -0.4597, 0.1772, 0.9748, -0.1355, 0.1772, 0.9748, -0.1355, 0.1772, 0.9748, -0.1355, 0.1772, 0.9748, -0.1355, -0.02551, 0.9996, -0.009429, -0.01878, 0.9998, -0.005354, -0.02308, 0.9997, 0.003813, -0.02551, 0.9996, -0.009429, -0.2914, 0.8516, -0.4358, -0.2914, 0.8516, -0.4358, -0.2914, 0.8516, -0.4358, -0.2914, 0.8516, -0.4358, 0.2233, 0.9588, -0.1755, 0.2233, 0.9588, -0.1755, 0.2233, 0.9588, -0.1755, 0.2233, 0.9588, -0.1755, -0.007467, 1.0, -0.001835, -0.005683, 1.0, -0.001085, -0.007808, 1.0, 0.0007944, -0.007467, 1.0, -0.001835, -0.3225, 0.8546, -0.407, -0.3225, 0.8546, -0.407, -0.3225, 0.8546, -0.407, -0.3225, 0.8546, -0.407, 0.2617, 0.9402, -0.2178, 0.2617, 0.9402, -0.2178, 0.2617, 0.9402, -0.2178, 0.2617, 0.9402, -0.2178, -0.3374, 0.8637, -0.3744, -0.3374, 0.8637, -0.3744, -0.3374, 0.8637, -0.3744, -0.3374, 0.8637, -0.3744, 0.2968, 0.9191, -0.2593, 0.2968, 0.9191, -0.2593, 0.2968, 0.9191, -0.2593, 0.2968, 0.9191, -0.2593, -0.3374, 0.8784, -0.3384, -0.3374, 0.8784, -0.3384, -0.3374, 0.8784, -0.3384, -0.3374, 0.8784, -0.3384, 0.3232, 0.8976, -0.2997, 0.3232, 0.8976, -0.2997, 0.3232, 0.8976, -0.2997, 0.3232, 0.8976, -0.2997, -0.3232, 0.8976, -0.2997, -0.3232, 0.8976, -0.2997, -0.3232, 0.8976, -0.2997, -0.3232, 0.8976, -0.2997, 0.3374, 0.8784, -0.3384, 0.3374, 0.8784, -0.3384, 0.3374, 0.8784, -0.3384, 0.3374, 0.8784, -0.3384, -0.177, -0.9325, 0.3149, -0.177, -0.9325, 0.3149, -0.177, -0.9325, 0.3149, -0.177, -0.9325, 0.3149, 0.149, -0.9496, 0.2759, 0.149, -0.9496, 0.2759, 0.149, -0.9496, 0.2759, 0.149, -0.9496, 0.2759, -0.149, -0.9496, 0.2759, -0.149, -0.9496, 0.2759, -0.149, -0.9496, 0.2759, -0.149, -0.9496, 0.2759, 0.177, -0.9325, 0.3149, 0.177, -0.9325, 0.3149, 0.177, -0.9325, 0.3149, 0.177, -0.9325, 0.3149, -0.1162, -0.9652, 0.2343, -0.1162, -0.9652, 0.2343, -0.1162, -0.9652, 0.2343, -0.1162, -0.9652, 0.2343, 0.1969, -0.916, 0.3496, 0.1969, -0.916, 0.3496, 0.1969, -0.916, 0.3496, 0.1969, -0.916, 0.3496, -0.08326, -0.9778, 0.1923, -0.08326, -0.9778, 0.1923, -0.08326, -0.9778, 0.1923, -0.08326, -0.9778, 0.1923, 0.2049, -0.9024, 0.3791, 0.2049, -0.9024, 0.3791, 0.2049, -0.9024, 0.3791, 0.2049, -0.9024, 0.3791, -0.006019, -1.0, 0.001541, -0.005657, -1.0, -0.001125, -0.007808, -1.0, 0.0007945, -0.006019, -1.0, 0.001541, -0.05958, -0.9866, 0.1518, -0.05958, -0.9866, 0.1518, -0.05958, -0.9866, 0.1518, -0.05958, -0.9866, 0.1518, 0.2004, -0.893, 0.403, 0.2004, -0.893, 0.403, 0.1897, -0.8919, 0.4105, 0.1925, -0.8899, 0.4136, -0.01634, -0.9998, 0.007899, -0.01878, -0.9998, -0.005353, -0.02308, -0.9997, 0.003814, -0.01634, -0.9998, 0.007899, -0.03463, -0.9927, 0.1154, -0.03463, -0.9927, 0.1154, -0.03463, -0.9927, 0.1154, -0.03463, -0.9927, 0.1154, 0.1925, -0.8899, 0.4136, 0.1897, -0.8919, 0.4105, 0.1669, -0.889, 0.4264, 0.1652, -0.8891, 0.4269, -0.02182, -0.9995, 0.02104, -0.02182, -0.9995, 0.02104, -0.02182, -0.9995, 0.02104, -0.02182, -0.9995, 0.02104, -0.01768, -0.9962, 0.08537, -0.01768, -0.9962, 0.08537, -0.01768, -0.9962, 0.08537, -0.01768, -0.9962, 0.08537, 0.1652, -0.8891, 0.4269, 0.1669, -0.889, 0.4264, 0.1503, -0.8891, 0.4323, 0.1503, -0.8891, 0.4323, -0.01983, -0.999, 0.04119, -0.01983, -0.999, 0.04119, -0.01983, -0.999, 0.04119, -0.01983, -0.999, 0.04119, -0.009085, -0.998, 0.06257, -0.009085, -0.998, 0.06257, -0.009085, -0.998, 0.06257, -0.009085, -0.998, 0.06257, 0.0, -0.898, 0.44, 0.0, -0.898, 0.44, 0.0, -0.898, 0.44, 0.0, -0.898, 0.44, 0.009085, -0.998, 0.06257, 0.009085, -0.998, 0.06257, 0.009085, -0.998, 0.06257, 0.009085, -0.998, 0.06257, 0.01983, -0.999, 0.04119, 0.01983, -0.999, 0.04119, 0.01983, -0.999, 0.04119, 0.01983, -0.999, 0.04119, -0.1503, -0.8891, 0.4323, -0.1503, -0.8891, 0.4323, -0.1669, -0.889, 0.4264, -0.1652, -0.8891, 0.4269, 0.01768, -0.9962, 0.08537, 0.01768, -0.9962, 0.08537, 0.01768, -0.9962, 0.08537, 0.01768, -0.9962, 0.08537, 0.02182, -0.9995, 0.02104, 0.02182, -0.9995, 0.02104, 0.02182, -0.9995, 0.02104, 0.02182, -0.9995, 0.02104, -0.1652, -0.8891, 0.4269, -0.1669, -0.889, 0.4264, -0.1897, -0.8919, 0.4105, -0.1925, -0.8899, 0.4136, 0.03463, -0.9927, 0.1154, 0.03463, -0.9927, 0.1154, 0.03463, -0.9927, 0.1154, 0.03463, -0.9927, 0.1154, 0.01634, -0.9998, 0.007899, 0.02308, -0.9997, 0.003813, 0.01878, -0.9998, -0.005354, 0.01634, -0.9998, 0.007899, -0.1925, -0.8899, 0.4136, -0.1897, -0.8919, 0.4105, -0.2004, -0.893, 0.403, -0.2004, -0.893, 0.403, 0.05958, -0.9866, 0.1518, 0.05958, -0.9866, 0.1518, 0.05958, -0.9866, 0.1518, 0.05958, -0.9866, 0.1518, 0.006019, -1.0, 0.001541, 0.007807, -1.0, 0.0007951, 0.005657, -1.0, -0.001125, 0.006019, -1.0, 0.001541, -0.2049, -0.9024, 0.3791, -0.2049, -0.9024, 0.3791, -0.2049, -0.9024, 0.3791, -0.2049, -0.9024, 0.3791, 0.08326, -0.9778, 0.1923, 0.08326, -0.9778, 0.1923, 0.08326, -0.9778, 0.1923, 0.08326, -0.9778, 0.1923, -0.1969, -0.916, 0.3496, -0.1969, -0.916, 0.3496, -0.1969, -0.916, 0.3496, -0.1969, -0.916, 0.3496, 0.1162, -0.9652, 0.2343, 0.1162, -0.9652, 0.2343, 0.1162, -0.9652, 0.2343, 0.1162, -0.9652, 0.2343])] * 3)])

# ---- objects
ob_nurbscurve = bpy.data.objects.new('NurbsCurve', me_mesh_005)

# ---- transforms, parenting, visibility, modifiers, constraints
ob_nurbscurve.location = (0.0, 0.0, 0.0)
ob_nurbscurve.rotation_euler = (1.571, -0.0, 0.0)
ob_nurbscurve.scale = (0.01, 0.01, 0.01)
ob_nurbscurve.color = (0.8, 0.8, 0.8, 1.0)

# ---- collection membership
scene.collection.objects.link(ob_nurbscurve)

# ---- scene / render settings (as saved in the file)
scene.frame_start = 1; scene.frame_end = 250; scene.frame_set(1)
scene.render.engine = 'BLENDER_EEVEE_NEXT'
scene.cycles.sampling_pattern = 'TABULATED_SOBOL'
scene.cycles.use_light_tree = False
scene.view_settings.view_transform = 'Filmic'
bpy.context.view_layer.update()

# ---- added for rendering (the .blend has no active camera and no usable light): camera, sun
cam_auto = bpy.data.cameras.new('AutoCamera')
cam_auto.lens = 50.0
cam_auto.sensor_width = 36.0
cam_auto.clip_end = 1000.0
ob_auto_camera = bpy.data.objects.new('AutoCamera', cam_auto)
scene.collection.objects.link(ob_auto_camera)
ob_auto_camera.location = (1.57606, -1.57848, 1.4915)
ob_auto_camera.rotation_euler = (1.09748, -7.21219e-08, 0.694738)
scene.camera = ob_auto_camera
light_auto_sun = bpy.data.lights.new('AutoSun', 'SUN')
light_auto_sun.energy = 3.0
light_auto_sun.angle = 0.0523599
ob_auto_sun = bpy.data.objects.new('AutoSun', light_auto_sun)
scene.collection.objects.link(ob_auto_sun)
ob_auto_sun.rotation_euler = (0.872665, 0.174533, 0.523599)
bpy.context.view_layer.update()
